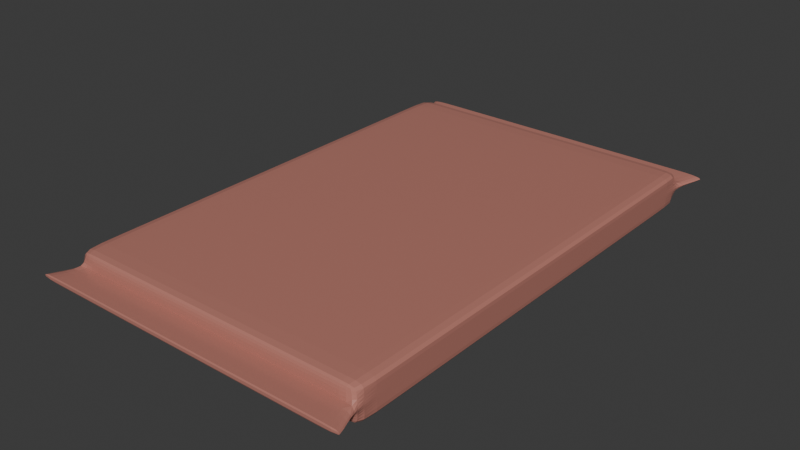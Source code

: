 # Source: pack.blend  (saved by Blender 4.0.36; exported with 4.5.12 LTS)
import bpy
from mathutils import Matrix  # noqa: F401  (used for matrix-valued properties, if any)

bpy.ops.wm.read_factory_settings(use_empty=True)
scene = bpy.context.scene
scene.name = 'Scene'

# ---- collections
col_collection = bpy.data.collections.new('Collection'); scene.collection.children.link(col_collection)

# ---- materials (node trees are filled in below, after node groups)
mat_material = bpy.data.materials.new('Material')
mat_material.alpha_threshold = 0.0
mat_material.use_transparent_shadow = False
mat_material.roughness = 0.5
mat_material.line_color = (0.0, 0.0, 0.0, 1.0)

# ---- material node trees
mat_material.use_nodes = True; mat_material.node_tree.nodes.clear()
_N = mat_material.node_tree.nodes; _L = mat_material.node_tree.links
n0 = _N.new('ShaderNodeOutputMaterial'); n0.name = 'Material Output'; n0.location = (300, 300)
n1 = _N.new('ShaderNodeBsdfPrincipled'); n1.name = 'Principled BSDF'; n1.location = (10, 300)
n1.distribution = 'GGX'
n1.inputs[0].default_value = (0.4961, 0.2004, 0.1603, 1.0)
n1.inputs[2].default_value = 0.2136
n1.inputs[3].default_value = 1.45
_L.new(n1.outputs[0], n0.inputs[0])
n0.is_active_output = True

# ---- world
world_world = bpy.data.worlds.new('World'); scene.world = world_world
world_world.use_nodes = True; world_world.node_tree.nodes.clear()
_N = world_world.node_tree.nodes; _L = world_world.node_tree.links
n0 = _N.new('ShaderNodeOutputWorld'); n0.name = 'World Output'; n0.location = (300, 300)
n1 = _N.new('ShaderNodeBackground'); n1.name = 'Background'; n1.location = (10, 300)
n1.inputs[0].default_value = (0.05088, 0.05088, 0.05088, 1.0)
_L.new(n1.outputs[0], n0.inputs[0])
n0.is_active_output = True
world_world.color = (0.05088, 0.05088, 0.05088)
world_world.use_sun_shadow = False
world_world.sun_shadow_jitter_overblur = 0.0

# ---- meshes
me_cube = bpy.data.meshes.new('Cube')
me_cube.from_pydata([(1.0, 1.0, 1.0), (1.0, 1.0, -1.0), (1.0, 3.565e-05, 1.0), (1.0, 3.565e-05, -1.0), (-1.0, 1.0, 1.0), (-1.0, 1.0, -1.0), (-1.0, 3.565e-05, 1.0), (-1.0, 3.565e-05, -1.0), (1.0, 1.0, -0.1513), (-1.0, 3.565e-05, -0.1513), (1.0, 3.565e-05, -0.1513), (-1.0, 1.0, -0.1513), (-1.0, 3.565e-05, 0.1716), (1.0, 1.0, 0.1716), (1.0, 3.565e-05, 0.1716), (-1.0, 1.0, 0.1716), (1.082, 1.124, 0.1716), (1.082, 1.124, -0.1513), (-1.082, 1.124, 0.1716), (-1.082, 1.124, -0.1513), (0.8, 1.0, -1.0), (0.6, 1.0, -1.0), (0.4, 1.0, -1.0), (0.2, 1.0, -1.0), (0.0, 1.0, -1.0), (-0.2, 1.0, -1.0), (-0.4, 1.0, -1.0), (-0.6, 1.0, -1.0), (-0.8, 1.0, -1.0), (0.8, 3.565e-05, 1.0), (0.6, 3.565e-05, 1.0), (0.4, 3.565e-05, 1.0), (0.2, 3.565e-05, 1.0), (0.0, 3.565e-05, 1.0), (-0.2, 3.565e-05, 1.0), (-0.4, 3.565e-05, 1.0), (-0.6, 3.565e-05, 1.0), (-0.8, 3.565e-05, 1.0), (-0.8, 3.565e-05, -1.0), (-0.6, 3.565e-05, -1.0), (-0.4, 3.565e-05, -1.0), (-0.2, 3.565e-05, -1.0), (0.0, 3.565e-05, -1.0), (0.2, 3.565e-05, -1.0), (0.4, 3.565e-05, -1.0), (0.6, 3.565e-05, -1.0), (0.8, 3.565e-05, -1.0), (-0.8, 1.0, 1.0), (-0.6, 1.0, 1.0), (-0.4, 1.0, 1.0), (-0.2, 1.0, 1.0), (0.0, 1.0, 1.0), (0.2, 1.0, 1.0), (0.4, 1.0, 1.0), (0.6, 1.0, 1.0), (0.8, 1.0, 1.0), (-0.8, 1.0, -0.1513), (-0.6, 1.0, -0.1513), (-0.4, 1.0, -0.1513), (-0.2, 1.0, -0.1513), (0.0, 1.0, -0.1513), (0.2, 1.0, -0.1513), (0.4, 1.0, -0.1513), (0.6, 1.0, -0.1513), (0.8, 1.0, -0.1513), (-0.8, 1.0, 0.1716), (-0.6, 1.0, 0.1716), (-0.4, 1.0, 0.1716), (-0.2, 1.0, 0.1716), (0.0, 1.0, 0.1716), (0.2, 1.0, 0.1716), (0.4, 1.0, 0.1716), (0.6, 1.0, 0.1716), (0.8, 1.0, 0.1716), (-0.8654, 1.124, -0.1513), (-0.6491, 1.124, -0.1513), (-0.4327, 1.124, -0.1513), (-0.2164, 1.124, -0.1513), (0.0, 1.124, -0.1513), (0.2164, 1.124, -0.1513), (0.4327, 1.124, -0.1513), (0.6491, 1.124, -0.1513), (0.8654, 1.124, -0.1513), (-0.8654, 1.124, 0.1716), (-0.6491, 1.124, 0.1716), (-0.4327, 1.124, 0.1716), (-0.2164, 1.124, 0.1716), (0.0, 1.124, 0.1716), (0.2164, 1.124, 0.1716), (0.4327, 1.124, 0.1716), (0.6491, 1.124, 0.1716), (0.8654, 1.124, 0.1716), (-1.0, 0.9648, -1.0), (1.0, 0.9648, 1.0), (-1.0, 0.9648, 1.0), (1.0, 0.9648, -1.0), (1.0, 0.9648, -0.1513), (-1.0, 0.9648, -0.1513), (1.0, 0.9648, 0.1716), (-1.0, 0.9648, 0.1716), (-0.8, 0.9648, -1.0), (-0.6, 0.9648, -1.0), (-0.4, 0.9648, -1.0), (-0.2, 0.9648, -1.0), (0.0, 0.9648, -1.0), (0.2, 0.9648, -1.0), (0.4, 0.9648, -1.0), (0.6, 0.9648, -1.0), (0.8, 0.9648, -1.0), (0.8, 0.9648, 1.0), (0.6, 0.9648, 1.0), (0.4, 0.9648, 1.0), (0.2, 0.9648, 1.0), (0.0, 0.9648, 1.0), (-0.2, 0.9648, 1.0), (-0.4, 0.9648, 1.0), (-0.6, 0.9648, 1.0), (-0.8, 0.9648, 1.0)], [], [(117, 94, 6, 37), (13, 0, 93, 98), (108, 95, 3, 46), (99, 94, 4, 15), (98, 93, 2, 14), (9, 97, 92, 7), (20, 64, 8, 1), (95, 96, 10, 3), (92, 97, 11, 5), (13, 8, 17, 16), (96, 98, 14, 10), (97, 99, 15, 11), (82, 91, 16, 17), (11, 15, 18, 19), (73, 13, 16, 91), (56, 11, 19, 74), (8, 64, 82, 17), (64, 63, 81, 82), (63, 62, 80, 81), (62, 61, 79, 80), (61, 60, 78, 79), (60, 59, 77, 78), (59, 58, 76, 77), (58, 57, 75, 76), (57, 56, 74, 75), (15, 65, 83, 18), (65, 66, 84, 83), (66, 67, 85, 84), (67, 68, 86, 85), (68, 69, 87, 86), (69, 70, 88, 87), (70, 71, 89, 88), (71, 72, 90, 89), (72, 73, 91, 90), (19, 18, 83, 74), (74, 83, 84, 75), (75, 84, 85, 76), (76, 85, 86, 77), (77, 86, 87, 78), (78, 87, 88, 79), (79, 88, 89, 80), (80, 89, 90, 81), (81, 90, 91, 82), (5, 11, 56, 28), (28, 56, 57, 27), (27, 57, 58, 26), (26, 58, 59, 25), (25, 59, 60, 24), (24, 60, 61, 23), (23, 61, 62, 22), (22, 62, 63, 21), (73, 55, 0, 13), (15, 4, 47, 65), (65, 47, 48, 66), (66, 48, 49, 67), (67, 49, 50, 68), (68, 50, 51, 69), (69, 51, 52, 70), (70, 52, 53, 71), (71, 53, 54, 72), (92, 100, 38, 7), (100, 101, 39, 38), (101, 102, 40, 39), (102, 103, 41, 40), (103, 104, 42, 41), (104, 105, 43, 42), (105, 106, 44, 43), (106, 107, 45, 44), (107, 108, 46, 45), (72, 54, 55, 73), (93, 109, 29, 2), (109, 110, 30, 29), (110, 111, 31, 30), (111, 112, 32, 31), (112, 113, 33, 32), (113, 114, 34, 33), (114, 115, 35, 34), (115, 116, 36, 35), (116, 117, 37, 36), (1, 8, 96, 95), (21, 63, 64, 20), (6, 94, 99, 12), (48, 47, 117, 116), (49, 48, 116, 115), (50, 49, 115, 114), (51, 50, 114, 113), (52, 51, 113, 112), (53, 52, 112, 111), (54, 53, 111, 110), (55, 54, 110, 109), (0, 55, 109, 93), (21, 20, 108, 107), (22, 21, 107, 106), (23, 22, 106, 105), (24, 23, 105, 104), (25, 24, 104, 103), (26, 25, 103, 102), (27, 26, 102, 101), (28, 27, 101, 100), (5, 28, 100, 92), (9, 12, 99, 97), (8, 13, 98, 96), (20, 1, 95, 108), (47, 4, 94, 117)])
_k = set([(13, 73), (15, 65), (65, 66), (66, 67), (67, 68), (68, 69), (69, 70), (70, 71), (71, 72), (72, 73)])
me_cube.attributes.new('sharp_edge', 'BOOLEAN', 'EDGE').data.foreach_set('value', [ (min(e.vertices), max(e.vertices)) in _k for e in me_cube.edges])
_k = {(7, 92): 0.35602, (2, 93): 0.35602, (4, 94): 0.35602, (1, 95): 0.35602, (8, 64): 0.48168, (13, 73): 1.0, (16, 17): 0.89147, (18, 19): 0.89147, (17, 82): 0.89147, (16, 91): 0.89147, (11, 56): 0.48168, (56, 57): 0.48168, (57, 58): 0.48168, (58, 59): 0.48168, (59, 60): 0.48168, (60, 61): 0.48168, (61, 62): 0.48168, (62, 63): 0.48168, (63, 64): 0.48168, (15, 65): 1.0, (65, 66): 1.0, (66, 67): 1.0, (67, 68): 1.0, (68, 69): 1.0, (69, 70): 1.0, (70, 71): 1.0, (71, 72): 1.0, (72, 73): 1.0, (19, 74): 0.89147, (74, 75): 0.89147, (75, 76): 0.89147, (76, 77): 0.89147, (77, 78): 0.89147, (78, 79): 0.89147, (79, 80): 0.89147, (80, 81): 0.89147, (81, 82): 0.89147, (18, 83): 0.89147, (83, 84): 0.89147, (84, 85): 0.89147, (85, 86): 0.89147, (86, 87): 0.89147, (87, 88): 0.89147, (88, 89): 0.89147, (89, 90): 0.89147, (90, 91): 0.89147, (5, 92): 0.35602, (0, 93): 0.35602, (6, 94): 0.35602, (3, 95): 0.35602}
me_cube.attributes.new('crease_edge', 'FLOAT', 'EDGE').data.foreach_set('value', [_k.get((min(e.vertices), max(e.vertices)), 0.0) for e in me_cube.edges])
_uv = me_cube.uv_layers.new(name='UVMap')
_uv.uv.foreach_set('vector', [0.85, 0.5088, 0.875, 0.5088, 0.875, 0.75, 0.85, 0.75, 0.5351, 0.5, 0.625, 0.5, 0.625, 0.5088, 0.5351, 0.5088, 0.35, 0.5088, 0.375, 0.5088, 0.375, 0.75, 0.35, 0.75, 0.5351, 0.2412, 0.625, 0.2412, 0.625, 0.25, 0.5351, 0.25, 0.5351, 0.5088, 0.625, 0.5088, 0.625, 0.75, 0.5351, 0.75, 0.5, 0.0, 0.5, 0.2412, 0.375, 0.2412, 0.375, 0.0, 0.375, 0.475, 0.5, 0.475, 0.5, 0.5, 0.375, 0.5, 0.375, 0.5088, 0.5, 0.5088, 0.5, 0.75, 0.375, 0.75, 0.375, 0.2412, 0.5, 0.2412, 0.5, 0.25, 0.375, 0.25, 0.5351, 0.5, 0.5, 0.5, 0.5, 0.5, 0.5351, 0.5, 0.5, 0.5088, 0.5351, 0.5088, 0.5351, 0.75, 0.5, 0.75, 0.5, 0.2412, 0.5351, 0.2412, 0.5351, 0.25, 0.5, 0.25, 0.5, 0.475, 0.5351, 0.475, 0.5351, 0.5, 0.5, 0.5, 0.5, 0.25, 0.5351, 0.25, 0.5351, 0.25, 0.5, 0.25, 0.5351, 0.475, 0.5351, 0.5, 0.5351, 0.5, 0.5351, 0.475, 0.5, 0.275, 0.5, 0.25, 0.5, 0.25, 0.5, 0.275, 0.5, 0.5, 0.5, 0.475, 0.5, 0.475, 0.5, 0.5, 0.5, 0.475, 0.5, 0.45, 0.5, 0.45, 0.5, 0.475, 0.5, 0.45, 0.5, 0.425, 0.5, 0.425, 0.5, 0.45, 0.5, 0.425, 0.5, 0.4, 0.5, 0.4, 0.5, 0.425, 0.5, 0.4, 0.5, 0.375, 0.5, 0.375, 0.5, 0.4, 0.5, 0.375, 0.5, 0.35, 0.5, 0.35, 0.5, 0.375, 0.5, 0.35, 0.5, 0.325, 0.5, 0.325, 0.5, 0.35, 0.5, 0.325, 0.5, 0.3, 0.5, 0.3, 0.5, 0.325, 0.5, 0.3, 0.5, 0.275, 0.5, 0.275, 0.5, 0.3, 0.5351, 0.25, 0.5351, 0.275, 0.5351, 0.275, 0.5351, 0.25, 0.5351, 0.275, 0.5351, 0.3, 0.5351, 0.3, 0.5351, 0.275, 0.5351, 0.3, 0.5351, 0.325, 0.5351, 0.325, 0.5351, 0.3, 0.5351, 0.325, 0.5351, 0.35, 0.5351, 0.35, 0.5351, 0.325, 0.5351, 0.35, 0.5351, 0.375, 0.5351, 0.375, 0.5351, 0.35, 0.5351, 0.375, 0.5351, 0.4, 0.5351, 0.4, 0.5351, 0.375, 0.5351, 0.4, 0.5351, 0.425, 0.5351, 0.425, 0.5351, 0.4, 0.5351, 0.425, 0.5351, 0.45, 0.5351, 0.45, 0.5351, 0.425, 0.5351, 0.45, 0.5351, 0.475, 0.5351, 0.475, 0.5351, 0.45, 0.5, 0.25, 0.5351, 0.25, 0.5351, 0.275, 0.5, 0.275, 0.5, 0.275, 0.5351, 0.275, 0.5351, 0.3, 0.5, 0.3, 0.5, 0.3, 0.5351, 0.3, 0.5351, 0.325, 0.5, 0.325, 0.5, 0.325, 0.5351, 0.325, 0.5351, 0.35, 0.5, 0.35, 0.5, 0.35, 0.5351, 0.35, 0.5351, 0.375, 0.5, 0.375, 0.5, 0.375, 0.5351, 0.375, 0.5351, 0.4, 0.5, 0.4, 0.5, 0.4, 0.5351, 0.4, 0.5351, 0.425, 0.5, 0.425, 0.5, 0.425, 0.5351, 0.425, 0.5351, 0.45, 0.5, 0.45, 0.5, 0.45, 0.5351, 0.45, 0.5351, 0.475, 0.5, 0.475, 0.375, 0.25, 0.5, 0.25, 0.5, 0.275, 0.375, 0.275, 0.375, 0.275, 0.5, 0.275, 0.5, 0.3, 0.375, 0.3, 0.375, 0.3, 0.5, 0.3, 0.5, 0.325, 0.375, 0.325, 0.375, 0.325, 0.5, 0.325, 0.5, 0.35, 0.375, 0.35, 0.375, 0.35, 0.5, 0.35, 0.5, 0.375, 0.375, 0.375, 0.375, 0.375, 0.5, 0.375, 0.5, 0.4, 0.375, 0.4, 0.375, 0.4, 0.5, 0.4, 0.5, 0.425, 0.375, 0.425, 0.375, 0.425, 0.5, 0.425, 0.5, 0.45, 0.375, 0.45, 0.5351, 0.475, 0.625, 0.475, 0.625, 0.5, 0.5351, 0.5, 0.5351, 0.25, 0.625, 0.25, 0.625, 0.275, 0.5351, 0.275, 0.5351, 0.275, 0.625, 0.275, 0.625, 0.3, 0.5351, 0.3, 0.5351, 0.3, 0.625, 0.3, 0.625, 0.325, 0.5351, 0.325, 0.5351, 0.325, 0.625, 0.325, 0.625, 0.35, 0.5351, 0.35, 0.5351, 0.35, 0.625, 0.35, 0.625, 0.375, 0.5351, 0.375, 0.5351, 0.375, 0.625, 0.375, 0.625, 0.4, 0.5351, 0.4, 0.5351, 0.4, 0.625, 0.4, 0.625, 0.425, 0.5351, 0.425, 0.5351, 0.425, 0.625, 0.425, 0.625, 0.45, 0.5351, 0.45, 0.125, 0.5088, 0.15, 0.5088, 0.15, 0.75, 0.125, 0.75, 0.15, 0.5088, 0.175, 0.5088, 0.175, 0.75, 0.15, 0.75, 0.175, 0.5088, 0.2, 0.5088, 0.2, 0.75, 0.175, 0.75, 0.2, 0.5088, 0.225, 0.5088, 0.225, 0.75, 0.2, 0.75, 0.225, 0.5088, 0.25, 0.5088, 0.25, 0.75, 0.225, 0.75, 0.25, 0.5088, 0.275, 0.5088, 0.275, 0.75, 0.25, 0.75, 0.275, 0.5088, 0.3, 0.5088, 0.3, 0.75, 0.275, 0.75, 0.3, 0.5088, 0.325, 0.5088, 0.325, 0.75, 0.3, 0.75, 0.325, 0.5088, 0.35, 0.5088, 0.35, 0.75, 0.325, 0.75, 0.5351, 0.45, 0.625, 0.45, 0.625, 0.475, 0.5351, 0.475, 0.625, 0.5088, 0.65, 0.5088, 0.65, 0.75, 0.625, 0.75, 0.65, 0.5088, 0.675, 0.5088, 0.675, 0.75, 0.65, 0.75, 0.675, 0.5088, 0.7, 0.5088, 0.7, 0.75, 0.675, 0.75, 0.7, 0.5088, 0.725, 0.5088, 0.725, 0.75, 0.7, 0.75, 0.725, 0.5088, 0.75, 0.5088, 0.75, 0.75, 0.725, 0.75, 0.75, 0.5088, 0.775, 0.5088, 0.775, 0.75, 0.75, 0.75, 0.775, 0.5088, 0.8, 0.5088, 0.8, 0.75, 0.775, 0.75, 0.8, 0.5088, 0.825, 0.5088, 0.825, 0.75, 0.8, 0.75, 0.825, 0.5088, 0.85, 0.5088, 0.85, 0.75, 0.825, 0.75, 0.375, 0.5, 0.5, 0.5, 0.5, 0.5088, 0.375, 0.5088, 0.375, 0.45, 0.5, 0.45, 0.5, 0.475, 0.375, 0.475, 0.625, 0.0, 0.625, 0.2412, 0.5351, 0.2412, 0.5351, 0.0, 0.825, 0.5, 0.85, 0.5, 0.85, 0.5088, 0.825, 0.5088, 0.8, 0.5, 0.825, 0.5, 0.825, 0.5088, 0.8, 0.5088, 0.775, 0.5, 0.8, 0.5, 0.8, 0.5088, 0.775, 0.5088, 0.75, 0.5, 0.775, 0.5, 0.775, 0.5088, 0.75, 0.5088, 0.725, 0.5, 0.75, 0.5, 0.75, 0.5088, 0.725, 0.5088, 0.7, 0.5, 0.725, 0.5, 0.725, 0.5088, 0.7, 0.5088, 0.675, 0.5, 0.7, 0.5, 0.7, 0.5088, 0.675, 0.5088, 0.65, 0.5, 0.675, 0.5, 0.675, 0.5088, 0.65, 0.5088, 0.625, 0.5, 0.65, 0.5, 0.65, 0.5088, 0.625, 0.5088, 0.325, 0.5, 0.35, 0.5, 0.35, 0.5088, 0.325, 0.5088, 0.3, 0.5, 0.325, 0.5, 0.325, 0.5088, 0.3, 0.5088, 0.275, 0.5, 0.3, 0.5, 0.3, 0.5088, 0.275, 0.5088, 0.25, 0.5, 0.275, 0.5, 0.275, 0.5088, 0.25, 0.5088, 0.225, 0.5, 0.25, 0.5, 0.25, 0.5088, 0.225, 0.5088, 0.2, 0.5, 0.225, 0.5, 0.225, 0.5088, 0.2, 0.5088, 0.175, 0.5, 0.2, 0.5, 0.2, 0.5088, 0.175, 0.5088, 0.15, 0.5, 0.175, 0.5, 0.175, 0.5088, 0.15, 0.5088, 0.125, 0.5, 0.15, 0.5, 0.15, 0.5088, 0.125, 0.5088, 0.5, 0.0, 0.5351, 0.0, 0.5351, 0.2412, 0.5, 0.2412, 0.5, 0.5, 0.5351, 0.5, 0.5351, 0.5088, 0.5, 0.5088, 0.35, 0.5, 0.375, 0.5, 0.375, 0.5088, 0.35, 0.5088, 0.85, 0.5, 0.875, 0.5, 0.875, 0.5088, 0.85, 0.5088])
me_cube.materials.append(mat_material)
me_cube.use_mirror_vertex_groups = False
me_cube.update()

# ---- objects
ob_cube = bpy.data.objects.new('Cube', me_cube)

# ---- transforms, parenting, visibility, modifiers, constraints
ob_cube.location = (0.0, 0.0, 0.0)
ob_cube.scale = (0.6673, 1.0, 0.07305)
ob_cube.lock_rotations_4d = False
ob_cube.empty_display_type = 'ARROWS'
ob_cube.lineart.crease_threshold = 0.0
_vg = ob_cube.vertex_groups.new(name='pack wrap edge')
_vg.add([16, 17, 18, 19, 74, 75, 76, 77, 78, 79, 80, 81, 82, 83, 84, 85, 86, 87, 88, 89, 90, 91], 1.0, 'REPLACE')
_m = ob_cube.modifiers.new('Mirror', 'MIRROR')
_m.use_axis = (False, True, False)
_m.merge_threshold = 0.032
_m = ob_cube.modifiers.new('Subdivision', 'SUBSURF')
_m = ob_cube.modifiers.new('Displace', 'DISPLACE')
_m.vertex_group = 'pack wrap edge'
_m.strength = 0.2
_m.direction = 'Z'

# ---- collection membership
col_collection.objects.link(ob_cube)

# ---- scene / render settings (as saved in the file)
scene.frame_start = 1; scene.frame_end = 250; scene.frame_set(1)
scene.render.engine = 'BLENDER_EEVEE_NEXT'
scene.cycles.sampling_pattern = 'TABULATED_SOBOL'
bpy.context.view_layer.update()

# ---- added for rendering (the .blend has no active camera and no usable light): camera, sun
cam_auto = bpy.data.cameras.new('AutoCamera')
cam_auto.lens = 50.0
cam_auto.sensor_width = 36.0
cam_auto.clip_end = 1000.0
ob_auto_camera = bpy.data.objects.new('AutoCamera', cam_auto)
scene.collection.objects.link(ob_auto_camera)
ob_auto_camera.location = (2.46539, -2.95847, 1.97231)
ob_auto_camera.rotation_euler = (1.09748, -7.21219e-08, 0.694738)
scene.camera = ob_auto_camera
light_auto_sun = bpy.data.lights.new('AutoSun', 'SUN')
light_auto_sun.energy = 3.0
light_auto_sun.angle = 0.0523599
ob_auto_sun = bpy.data.objects.new('AutoSun', light_auto_sun)
scene.collection.objects.link(ob_auto_sun)
ob_auto_sun.rotation_euler = (0.872665, 0.174533, 0.523599)
bpy.context.view_layer.update()
